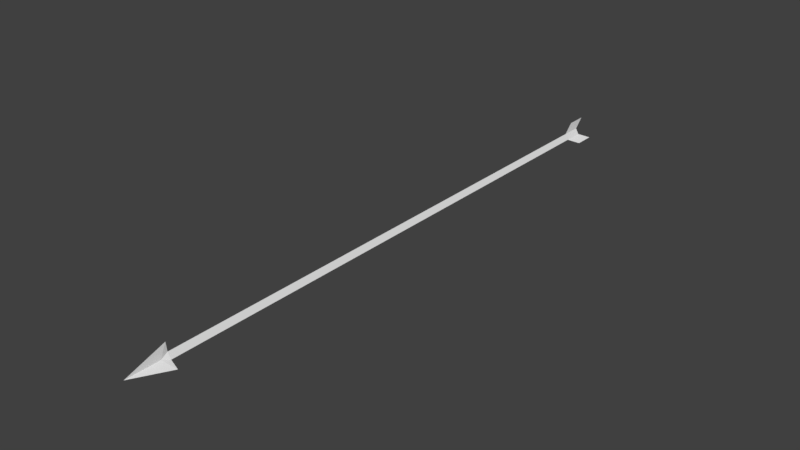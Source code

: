 # Source: Arrow.blend  (saved by Blender 2.79.0; exported with 4.5.12 LTS)
import bpy
from mathutils import Matrix  # noqa: F401  (used for matrix-valued properties, if any)

bpy.ops.wm.read_factory_settings(use_empty=True)
scene = bpy.context.scene
scene.name = 'Scene'

# ---- collections
col_collection_1 = bpy.data.collections.new('Collection 1'); scene.collection.children.link(col_collection_1)

# ---- world
world_world = bpy.data.worlds.new('World'); scene.world = world_world
world_world.color = (0.05088, 0.05088, 0.05088)
world_world.use_sun_shadow = False
world_world.sun_shadow_jitter_overblur = 0.0
world_world.cycles.sampling_method = 'MANUAL'

# ---- meshes
me_cylinder = bpy.data.meshes.new('Cylinder')
me_cylinder.from_pydata([(0.0, 2.786, 0.03947), (0.0, -2.869, 0.03947), (0.03418, 2.786, -0.01973), (0.03418, -2.869, -0.01974), (-0.03418, 2.786, -0.01973), (-0.03418, -2.869, -0.01974), (0.0, 3.005, 0.03947), (0.03418, 3.005, -0.01973), (-0.03418, 3.005, -0.01973), (0.0, 2.886, 0.1395), (0.0, 3.105, 0.1395), (0.1208, 2.886, -0.06973), (0.1208, 3.105, -0.06973), (-0.1208, 2.886, -0.06973), (-0.1208, 3.105, -0.06973), (-0.0001213, -2.878, 0.1352), (0.117, -2.878, -0.06772), (-0.1173, -2.878, -0.06772), (0.007791, -2.944, 0.004511), (8.954e-05, -2.944, -0.008828), (-0.007612, -2.944, 0.004511), (0.0002198, -3.29, 0.0001585)], [], [(4, 0, 6, 8), (6, 7, 8), (2, 4, 8, 7), (0, 2, 7, 6), (0, 6, 10, 9), (7, 2, 11, 12), (8, 4, 13, 14), (1, 18, 15), (3, 18, 1), (3, 16, 18), (16, 3, 19), (19, 3, 5), (17, 19, 5), (17, 5, 20), (1, 20, 5), (15, 20, 1), (21, 18, 16), (16, 19, 21), (17, 21, 19), (20, 21, 17), (15, 21, 20), (18, 21, 15), (0, 1, 3, 2), (2, 3, 5, 4), (0, 4, 5, 1)])
me_cylinder.use_remesh_preserve_volume = False
me_cylinder.use_remesh_preserve_attributes = False
me_cylinder.use_mirror_vertex_groups = False
me_cylinder.update()

# ---- objects
ob_cylinder_001 = bpy.data.objects.new('Cylinder.001', me_cylinder)

# ---- transforms, parenting, visibility, modifiers, constraints
ob_cylinder_001.location = (0.0, 0.0, 0.0)
ob_cylinder_001.lineart.crease_threshold = 0.0

# ---- collection membership
col_collection_1.objects.link(ob_cylinder_001)

# ---- scene / render settings (as saved in the file)
scene.frame_start = 1; scene.frame_end = 250; scene.frame_set(1)
scene.render.engine = 'BLENDER_EEVEE_NEXT'
scene.render.resolution_percentage = 50
scene.render.dither_intensity = 0.0
scene.cycles.use_denoising = False
scene.cycles.samples = 128
scene.cycles.sampling_pattern = 'TABULATED_SOBOL'
scene.cycles.use_adaptive_sampling = False
scene.cycles.use_light_tree = False
scene.cycles.blur_glossy = 0.0
scene.cycles.sample_clamp_indirect = 0.0
scene.view_settings.view_transform = 'Standard'
bpy.context.view_layer.update()

# ---- added for rendering (the .blend has no active camera and no usable light): camera, sun
cam_auto = bpy.data.cameras.new('AutoCamera')
cam_auto.lens = 50.0
cam_auto.sensor_width = 36.0
cam_auto.clip_end = 1000.0
ob_auto_camera = bpy.data.objects.new('AutoCamera', cam_auto)
scene.collection.objects.link(ob_auto_camera)
ob_auto_camera.location = (5.92451, -7.2016, 4.77447)
ob_auto_camera.rotation_euler = (1.09748, -7.21219e-08, 0.694738)
scene.camera = ob_auto_camera
light_auto_sun = bpy.data.lights.new('AutoSun', 'SUN')
light_auto_sun.energy = 3.0
light_auto_sun.angle = 0.0523599
ob_auto_sun = bpy.data.objects.new('AutoSun', light_auto_sun)
scene.collection.objects.link(ob_auto_sun)
ob_auto_sun.rotation_euler = (0.872665, 0.174533, 0.523599)
bpy.context.view_layer.update()
